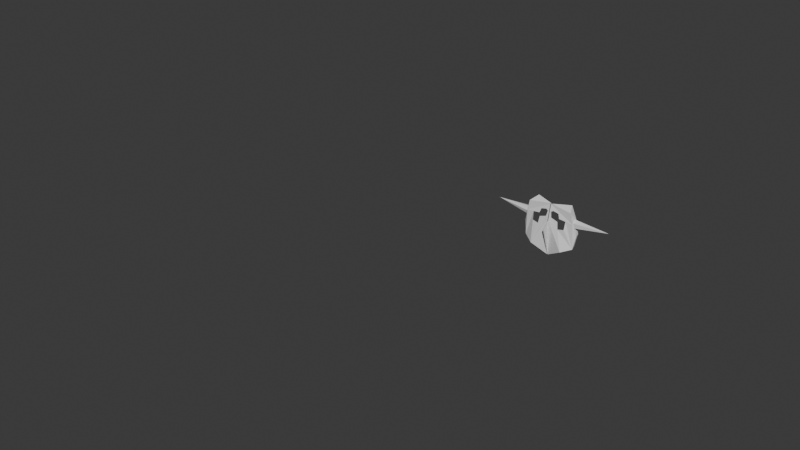 # Source: Witch_Hunter.blend  (saved by Blender 5.1.30; exported with 4.5.12 LTS)
import bpy
from mathutils import Matrix  # noqa: F401  (used for matrix-valued properties, if any)

bpy.ops.wm.read_factory_settings(use_empty=True)
scene = bpy.context.scene
scene.name = 'Scene'

# ---- collections
col_collection = bpy.data.collections.new('Collection'); scene.collection.children.link(col_collection)

# ---- world
world_world = bpy.data.worlds.new('World'); scene.world = world_world
world_world.use_nodes = True; world_world.node_tree.nodes.clear()
_N = world_world.node_tree.nodes; _L = world_world.node_tree.links
n0 = _N.new('ShaderNodeOutputWorld'); n0.name = 'World Output'; n0.location = (200, 100)
n1 = _N.new('ShaderNodeBackground'); n1.name = 'Background'; n1.location = (-200, 100)
n1.inputs[0].default_value = (0.05088, 0.05088, 0.05088, 1.0)
_L.new(n1.outputs[0], n0.inputs[0])
n0.is_active_output = True
world_world.color = (0.05088, 0.05088, 0.05088)
world_world.sun_shadow_jitter_overblur = 0.0

# ---- meshes
me_cube = bpy.data.meshes.new('Cube')
me_cube.from_pydata([], [], [])
me_cube.materials.append(None)
me_cube.update()
me_plane = bpy.data.meshes.new('Plane')
me_plane.from_pydata([(-0.9132, -0.8298, 0.03751), (0.6356, -0.5979, 0.1967), (-1.0, 0.0, 0.0), (1.0, 0.0, 0.0), (-1.049, -0.6732, -0.3001), (-0.979, -0.0008927, -0.09385), (-0.01332, -1.048, -0.08353), (-0.4943, -0.9216, 0.0133), (0.4894, -0.9609, -0.02435), (-0.122, 1.341e-05, 0.378), (-0.4146, -0.000675, 0.1251), (-0.5377, -0.915, -0.2676), (-0.05924, -1.013, -0.2677), (0.4434, -0.9265, -0.2085), (0.6957, -0.6263, -7.629e-05), (-0.7879, -0.1323, 0.03192), (-0.7449, -0.05108, 0.04956), (-0.5364, -0.09134, 0.09023), (-0.4481, -0.3519, 0.08224), (-0.1723, -0.3908, 0.1142), (-0.213, -0.6264, 0.08276), (-0.5311, -0.6498, 0.03354), (-0.5661, -0.3942, 0.05248), (-0.7348, -0.339, 0.02192)], [], [(0, 7, 6, 8, 20, 21, 22, 23, 15, 2), (0, 2, 5, 4), (11, 7, 0, 4), (8, 6, 12, 13), (6, 7, 11, 12), (1, 8, 13, 14), (3, 1, 14), (2, 15, 16, 17, 18, 19, 20, 8, 1, 3, 9, 10)])
_uv = me_plane.uv_layers.new(name='UVMap')
_uv.uv.foreach_set('vector', [0.0, 0.0, 0.25, 0.0, 0.5, 0.0, 0.75, 0.0, 0.411, 0.1654, 0.2317, 0.1341, 0.2236, 0.274, 0.1304, 0.2998, 0.1129, 0.4229, 0.0, 0.5, 0.0, 0.0, 0.0, 0.5, 0.0, 0.5, 0.0, 0.0, 0.0, 0.0, 0.25, 0.0, 0.0, 0.0, 0.0, 0.0, 0.75, 0.0, 0.5, 0.0, 0.5, 0.0, 0.75, 0.0, 0.5, 0.0, 0.25, 0.0, 0.0, 0.0, 0.5, 0.0, 1.0, 0.0, 0.75, 0.0, 0.75, 0.0, 0.0, 0.0, 1.0, 0.5, 1.0, 0.0, 0.0, 0.0, 0.0, 0.5, 0.1129, 0.4229, 0.1425, 0.4718, 0.2588, 0.45, 0.2928, 0.3016, 0.4434, 0.2823, 0.411, 0.1654, 0.75, 0.0, 1.0, 0.0, 1.0, 0.5, 0.5, 0.5, 0.3333, 0.5])
me_plane.update()
me_cone = bpy.data.meshes.new('Cone')
me_cone.from_pydata([(0.0, 0.2218, -1.01), (0.3138, 0.102, -1.01), (0.1841, -0.2192, -1.009), (-0.194, -0.267, -1.01), (-0.3138, 0.102, -1.01), (0.04273, 0.0, 1.549)], [], [(0, 5, 1), (1, 5, 2), (2, 5, 3), (0, 1, 2, 3, 4), (3, 5, 4), (4, 5, 0)])
_uv = me_cone.uv_layers.new(name='UVMap')
_uv.uv.foreach_set('vector', [0.25, 0.49, 0.25, 0.25, 0.4783, 0.3242, 0.4783, 0.3242, 0.25, 0.25, 0.3911, 0.05584, 0.3911, 0.05584, 0.25, 0.25, 0.1089, 0.05584, 0.75, 0.49, 0.9783, 0.3242, 0.8911, 0.05584, 0.6089, 0.05584, 0.5217, 0.3242, 0.1089, 0.05584, 0.25, 0.25, 0.02175, 0.3242, 0.02175, 0.3242, 0.25, 0.25, 0.25, 0.49])
me_cone.update()
me_cone_002 = bpy.data.meshes.new('Cone.002')
me_cone_002.from_pydata([(0.0, 0.2218, -1.01), (0.3138, 0.102, -1.01), (0.194, -0.267, -1.01), (-0.194, -0.267, -1.01), (-0.3138, 0.102, -1.01), (0.04273, 0.0, 1.549)], [], [(0, 5, 1), (1, 5, 2), (2, 5, 3), (0, 1, 2, 3, 4), (3, 5, 4), (4, 5, 0)])
_uv = me_cone_002.uv_layers.new(name='UVMap')
_uv.uv.foreach_set('vector', [0.25, 0.49, 0.25, 0.25, 0.4783, 0.3242, 0.4783, 0.3242, 0.25, 0.25, 0.3911, 0.05584, 0.3911, 0.05584, 0.25, 0.25, 0.1089, 0.05584, 0.75, 0.49, 0.9783, 0.3242, 0.8911, 0.05584, 0.6089, 0.05584, 0.5217, 0.3242, 0.1089, 0.05584, 0.25, 0.25, 0.02175, 0.3242, 0.02175, 0.3242, 0.25, 0.25, 0.25, 0.49])
me_cone_002.update()

# ---- objects
ob_character_reference = bpy.data.objects.new('Character Reference', me_cube)
ob_plane = bpy.data.objects.new('Plane', me_plane)
ob_cone = bpy.data.objects.new('Cone', me_cone)
ob_cone_001 = bpy.data.objects.new('Cone.001', me_cone_002)

# ---- transforms, parenting, visibility, modifiers, constraints
ob_character_reference.location = (4.732, -5.098, 1.045)
ob_plane.location = (4.733, -3.95, 0.5088)
ob_plane.rotation_euler = (-1.571, -1.571, 0.0)
ob_plane.scale = (-0.06835, -0.06835, -0.06835)
_m = ob_plane.modifiers.new('Mirror', 'MIRROR')
_m.mirror_object = ob_character_reference
ob_cone.location = (4.831, -3.94, 0.5415)
ob_cone.rotation_euler = (0.0, 1.492, 0.0)
ob_cone.scale = (0.03632, 0.03632, 0.03632)
ob_cone_001.location = (4.634, -3.94, 0.5415)
ob_cone_001.rotation_euler = (3.142, 1.65, -0.01122)
ob_cone_001.scale = (0.03632, 0.03632, 0.03632)

# ---- collection membership
col_collection.objects.link(ob_character_reference)
col_collection.objects.link(ob_plane)
col_collection.objects.link(ob_cone)
col_collection.objects.link(ob_cone_001)

# ---- scene / render settings (as saved in the file)
scene.frame_start = 1; scene.frame_end = 250; scene.frame_set(1)
scene.render.engine = 'BLENDER_EEVEE_NEXT'
scene.render.bake_bias = 0.0
scene.render.bake_samples = 0
scene.cycles.sampling_pattern = 'TABULATED_SOBOL'
scene.eevee.use_volume_custom_range = False
bpy.context.view_layer.update()

# ---- added for rendering (the .blend has no active camera and no usable light): camera, sun
cam_auto = bpy.data.cameras.new('AutoCamera')
cam_auto.lens = 50.0
cam_auto.sensor_width = 36.0
cam_auto.clip_end = 1000.0
ob_auto_camera = bpy.data.objects.new('AutoCamera', cam_auto)
scene.collection.objects.link(ob_auto_camera)
ob_auto_camera.location = (5.98357, -6.01506, 1.74356)
ob_auto_camera.rotation_euler = (1.09748, -7.21219e-08, 0.694738)
scene.camera = ob_auto_camera
light_auto_sun = bpy.data.lights.new('AutoSun', 'SUN')
light_auto_sun.energy = 3.0
light_auto_sun.angle = 0.0523599
ob_auto_sun = bpy.data.objects.new('AutoSun', light_auto_sun)
scene.collection.objects.link(ob_auto_sun)
ob_auto_sun.rotation_euler = (0.872665, 0.174533, 0.523599)
bpy.context.view_layer.update()
